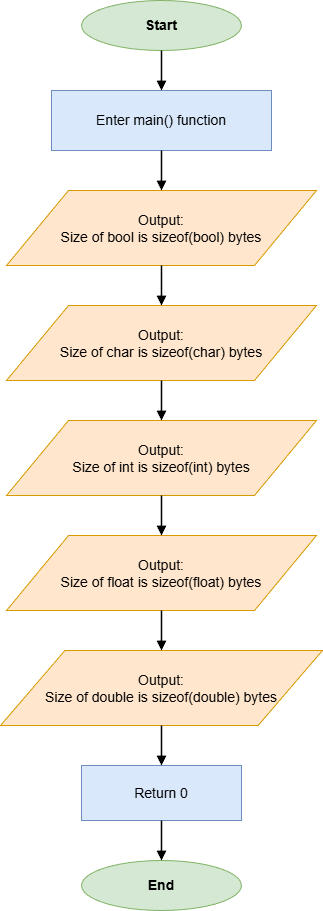

The diagram above was exported from draw.io. Its source (the exported page's mxGraphModel, read from the mxfile embedded in the PNG):
<mxGraphModel dx="984" dy="851" grid="1" gridSize="10" guides="1" tooltips="1" connect="1" arrows="1" fold="1" page="1" pageScale="1" pageWidth="850" pageHeight="1300" math="0" shadow="0">
  <root>
    <mxCell id="0" />
    <mxCell id="1" parent="0" />
    <mxCell id="start" value="Start" style="ellipse;whiteSpace=wrap;html=1;strokeColor=#82B366;fillColor=#D5E8D4;fontSize=14;fontStyle=1;" parent="1" vertex="1">
      <mxGeometry x="345" y="40" width="160" height="50" as="geometry" />
    </mxCell>
    <mxCell id="process1" value="Enter main() function" style="rounded=0;whiteSpace=wrap;html=1;strokeColor=#6C8EBF;fillColor=#DAE8FC;fontSize=14;" parent="1" vertex="1">
      <mxGeometry x="315" y="130" width="220" height="60" as="geometry" />
    </mxCell>
    <mxCell id="output1" value="Output:&#10;Size of bool is sizeof(bool) bytes" style="shape=parallelogram;perimeter=parallelogramPerimeter;whiteSpace=wrap;html=1;strokeColor=#D79B00;fillColor=#FFE6CC;fontSize=14;" parent="1" vertex="1">
      <mxGeometry x="270" y="230" width="310" height="75" as="geometry" />
    </mxCell>
    <mxCell id="output2" value="Output:&#10;Size of char is sizeof(char) bytes" style="shape=parallelogram;perimeter=parallelogramPerimeter;whiteSpace=wrap;html=1;strokeColor=#D79B00;fillColor=#FFE6CC;fontSize=14;" parent="1" vertex="1">
      <mxGeometry x="270" y="345" width="310" height="75" as="geometry" />
    </mxCell>
    <mxCell id="output3" value="Output:&#10;Size of int is sizeof(int) bytes" style="shape=parallelogram;perimeter=parallelogramPerimeter;whiteSpace=wrap;html=1;strokeColor=#D79B00;fillColor=#FFE6CC;fontSize=14;" parent="1" vertex="1">
      <mxGeometry x="270" y="460" width="310" height="75" as="geometry" />
    </mxCell>
    <mxCell id="output4" value="Output:&#10;Size of float is sizeof(float) bytes" style="shape=parallelogram;perimeter=parallelogramPerimeter;whiteSpace=wrap;html=1;strokeColor=#D79B00;fillColor=#FFE6CC;fontSize=14;" parent="1" vertex="1">
      <mxGeometry x="270" y="575" width="310" height="75" as="geometry" />
    </mxCell>
    <mxCell id="output5" value="Output:&#10;Size of double is sizeof(double) bytes" style="shape=parallelogram;perimeter=parallelogramPerimeter;whiteSpace=wrap;html=1;strokeColor=#D79B00;fillColor=#FFE6CC;fontSize=14;" parent="1" vertex="1">
      <mxGeometry x="264" y="690" width="322" height="75" as="geometry" />
    </mxCell>
    <mxCell id="process2" value="Return 0" style="rounded=0;whiteSpace=wrap;html=1;strokeColor=#6C8EBF;fillColor=#DAE8FC;fontSize=14;" parent="1" vertex="1">
      <mxGeometry x="345" y="805" width="160" height="55" as="geometry" />
    </mxCell>
    <mxCell id="end" value="End" style="ellipse;whiteSpace=wrap;html=1;strokeColor=#82B366;fillColor=#D5E8D4;fontSize=14;fontStyle=1;" parent="1" vertex="1">
      <mxGeometry x="345" y="900" width="160" height="50" as="geometry" />
    </mxCell>
    <mxCell id="edge1" style="edgeStyle=orthogonalEdgeStyle;rounded=0;orthogonalLoop=1;jettySize=auto;html=1;endArrow=block;endFill=1;strokeColor=#000000;strokeWidth=1.5;" parent="1" source="start" target="process1" edge="1">
      <mxGeometry relative="1" as="geometry" />
    </mxCell>
    <mxCell id="edge2" style="edgeStyle=orthogonalEdgeStyle;rounded=0;orthogonalLoop=1;jettySize=auto;html=1;endArrow=block;endFill=1;strokeColor=#000000;strokeWidth=1.5;" parent="1" source="process1" target="output1" edge="1">
      <mxGeometry relative="1" as="geometry" />
    </mxCell>
    <mxCell id="edge3" style="edgeStyle=orthogonalEdgeStyle;rounded=0;orthogonalLoop=1;jettySize=auto;html=1;endArrow=block;endFill=1;strokeColor=#000000;strokeWidth=1.5;" parent="1" source="output1" target="output2" edge="1">
      <mxGeometry relative="1" as="geometry" />
    </mxCell>
    <mxCell id="edge4" style="edgeStyle=orthogonalEdgeStyle;rounded=0;orthogonalLoop=1;jettySize=auto;html=1;endArrow=block;endFill=1;strokeColor=#000000;strokeWidth=1.5;" parent="1" source="output2" target="output3" edge="1">
      <mxGeometry relative="1" as="geometry" />
    </mxCell>
    <mxCell id="edge5" style="edgeStyle=orthogonalEdgeStyle;rounded=0;orthogonalLoop=1;jettySize=auto;html=1;endArrow=block;endFill=1;strokeColor=#000000;strokeWidth=1.5;" parent="1" source="output3" target="output4" edge="1">
      <mxGeometry relative="1" as="geometry" />
    </mxCell>
    <mxCell id="edge6" style="edgeStyle=orthogonalEdgeStyle;rounded=0;orthogonalLoop=1;jettySize=auto;html=1;endArrow=block;endFill=1;strokeColor=#000000;strokeWidth=1.5;" parent="1" source="output4" target="output5" edge="1">
      <mxGeometry relative="1" as="geometry" />
    </mxCell>
    <mxCell id="edge7" style="edgeStyle=orthogonalEdgeStyle;rounded=0;orthogonalLoop=1;jettySize=auto;html=1;endArrow=block;endFill=1;strokeColor=#000000;strokeWidth=1.5;" parent="1" source="output5" target="process2" edge="1">
      <mxGeometry relative="1" as="geometry" />
    </mxCell>
    <mxCell id="edge8" style="edgeStyle=orthogonalEdgeStyle;rounded=0;orthogonalLoop=1;jettySize=auto;html=1;endArrow=block;endFill=1;strokeColor=#000000;strokeWidth=1.5;" parent="1" source="process2" target="end" edge="1">
      <mxGeometry relative="1" as="geometry" />
    </mxCell>
  </root>
</mxGraphModel>